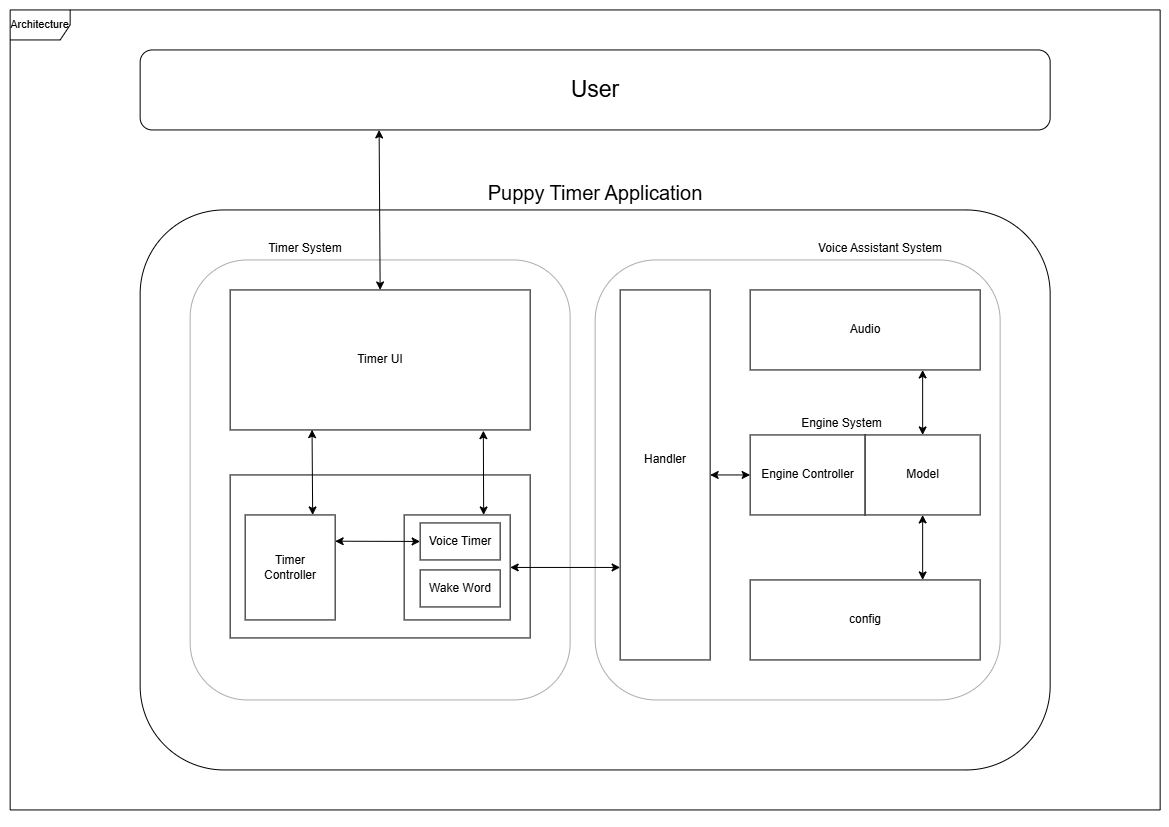

The diagram above was exported from draw.io. Its source (the exported page's mxGraphModel, read from the mxfile embedded in the PNG):
<mxGraphModel dx="1585" dy="823" grid="1" gridSize="10" guides="1" tooltips="1" connect="1" arrows="1" fold="1" page="1" pageScale="1" pageWidth="1169" pageHeight="827" math="0" shadow="0">
  <root>
    <mxCell id="0" />
    <mxCell id="1" parent="0" />
    <mxCell id="lvxFdS2XHklNSrazo-SW-16" parent="1" style="shape=umlFrame;whiteSpace=wrap;html=1;pointerEvents=0;" value="&lt;font style=&quot;font-size: 11px;&quot;&gt;Architecture&lt;/font&gt;" vertex="1">
      <mxGeometry height="800" width="1150" x="10" y="10" as="geometry" />
    </mxCell>
    <mxCell id="2aqfqKq8IPs4mNxjuoZ9-1" parent="1" style="rounded=1;whiteSpace=wrap;html=1;" value="" vertex="1">
      <mxGeometry height="560" width="910" x="140" y="210" as="geometry" />
    </mxCell>
    <mxCell id="2aqfqKq8IPs4mNxjuoZ9-3" parent="1" style="text;html=1;whiteSpace=wrap;strokeColor=none;fillColor=none;align=center;verticalAlign=middle;rounded=0;" value="&lt;font style=&quot;font-size: 20px;&quot;&gt;Puppy Timer Application&lt;/font&gt;" vertex="1">
      <mxGeometry height="30" width="287.5" x="451.25" y="178" as="geometry" />
    </mxCell>
    <mxCell id="yVm2c8hFQO5r18URNov5-1" parent="1" style="rounded=1;whiteSpace=wrap;html=1;strokeColor=#ADADAD;" value="" vertex="1">
      <mxGeometry height="440" width="380" x="190" y="260" as="geometry" />
    </mxCell>
    <mxCell id="yVm2c8hFQO5r18URNov5-4" parent="1" style="rounded=0;whiteSpace=wrap;html=1;" value="Timer UI" vertex="1">
      <mxGeometry height="140" width="300" x="230" y="290" as="geometry" />
    </mxCell>
    <mxCell id="yVm2c8hFQO5r18URNov5-5" parent="1" style="rounded=0;whiteSpace=wrap;html=1;" value="" vertex="1">
      <mxGeometry height="163" width="300" x="230" y="475" as="geometry" />
    </mxCell>
    <mxCell id="yVm2c8hFQO5r18URNov5-6" parent="1" style="text;html=1;whiteSpace=wrap;strokeColor=none;fillColor=none;align=center;verticalAlign=middle;rounded=0;" value="Timer System" vertex="1">
      <mxGeometry height="30" width="90" x="260" y="234" as="geometry" />
    </mxCell>
    <mxCell id="yVm2c8hFQO5r18URNov5-7" parent="1" style="text;html=1;whiteSpace=wrap;strokeColor=none;fillColor=none;align=center;verticalAlign=middle;rounded=0;" value="Voice Assistant System" vertex="1">
      <mxGeometry height="30" width="140" x="810" y="234" as="geometry" />
    </mxCell>
    <mxCell id="yVm2c8hFQO5r18URNov5-8" parent="1" style="rounded=1;whiteSpace=wrap;html=1;strokeColor=#ADADAD;" value="" vertex="1">
      <mxGeometry height="440" width="405" x="595" y="260" as="geometry" />
    </mxCell>
    <mxCell id="yVm2c8hFQO5r18URNov5-9" parent="1" style="rounded=0;whiteSpace=wrap;html=1;" value="Audio" vertex="1">
      <mxGeometry height="80" width="230" x="750" y="290" as="geometry" />
    </mxCell>
    <mxCell id="yVm2c8hFQO5r18URNov5-10" parent="1" style="rounded=0;whiteSpace=wrap;html=1;" value="config" vertex="1">
      <mxGeometry height="80" width="230" x="750" y="580" as="geometry" />
    </mxCell>
    <mxCell id="yVm2c8hFQO5r18URNov5-12" parent="1" style="rounded=0;whiteSpace=wrap;html=1;rotation=90;" value="" vertex="1">
      <mxGeometry height="90" width="370" x="480" y="430" as="geometry" />
    </mxCell>
    <mxCell id="yVm2c8hFQO5r18URNov5-14" connectable="0" parent="1" style="group" value="" vertex="1">
      <mxGeometry height="80" width="230" x="750" y="435" as="geometry" />
    </mxCell>
    <mxCell id="yVm2c8hFQO5r18URNov5-11" parent="yVm2c8hFQO5r18URNov5-14" style="rounded=0;whiteSpace=wrap;html=1;" value="Engine Controller" vertex="1">
      <mxGeometry height="80" width="115" as="geometry" />
    </mxCell>
    <mxCell id="yVm2c8hFQO5r18URNov5-13" parent="yVm2c8hFQO5r18URNov5-14" style="rounded=0;whiteSpace=wrap;html=1;" value="Model" vertex="1">
      <mxGeometry height="80" width="115" x="115" as="geometry" />
    </mxCell>
    <mxCell id="yVm2c8hFQO5r18URNov5-22" edge="1" parent="1" source="yVm2c8hFQO5r18URNov5-10" style="endArrow=classic;startArrow=classic;html=1;rounded=0;exitX=0.75;exitY=0;exitDx=0;exitDy=0;entryX=0.5;entryY=1;entryDx=0;entryDy=0;" target="yVm2c8hFQO5r18URNov5-13" value="">
      <mxGeometry height="50" relative="1" width="50" as="geometry">
        <mxPoint x="560" y="400" as="sourcePoint" />
        <mxPoint x="610" y="350" as="targetPoint" />
      </mxGeometry>
    </mxCell>
    <mxCell id="yVm2c8hFQO5r18URNov5-23" edge="1" parent="1" source="yVm2c8hFQO5r18URNov5-13" style="endArrow=classic;startArrow=classic;html=1;rounded=0;entryX=0.75;entryY=1;entryDx=0;entryDy=0;exitX=0.5;exitY=0;exitDx=0;exitDy=0;" target="yVm2c8hFQO5r18URNov5-9" value="">
      <mxGeometry height="50" relative="1" width="50" as="geometry">
        <mxPoint x="560" y="400" as="sourcePoint" />
        <mxPoint x="610" y="350" as="targetPoint" />
      </mxGeometry>
    </mxCell>
    <mxCell id="yVm2c8hFQO5r18URNov5-24" parent="1" style="text;html=1;whiteSpace=wrap;strokeColor=none;fillColor=none;align=center;verticalAlign=middle;rounded=0;" value="Engine System" vertex="1">
      <mxGeometry height="30" width="115" x="784" y="409" as="geometry" />
    </mxCell>
    <mxCell id="yVm2c8hFQO5r18URNov5-25" edge="1" parent="1" source="yVm2c8hFQO5r18URNov5-12" style="endArrow=classic;startArrow=classic;html=1;rounded=0;entryX=0;entryY=0.5;entryDx=0;entryDy=0;exitX=0.5;exitY=0;exitDx=0;exitDy=0;" target="yVm2c8hFQO5r18URNov5-11" value="">
      <mxGeometry height="50" relative="1" width="50" as="geometry">
        <mxPoint x="560" y="400" as="sourcePoint" />
        <mxPoint x="610" y="350" as="targetPoint" />
      </mxGeometry>
    </mxCell>
    <mxCell id="yVm2c8hFQO5r18URNov5-26" parent="1" style="text;html=1;whiteSpace=wrap;strokeColor=none;fillColor=none;align=center;verticalAlign=middle;rounded=0;" value="Handler" vertex="1">
      <mxGeometry height="30" width="60" x="635" y="445" as="geometry" />
    </mxCell>
    <mxCell id="yVm2c8hFQO5r18URNov5-27" edge="1" parent="1" source="yVm2c8hFQO5r18URNov5-31" style="endArrow=classic;startArrow=classic;html=1;rounded=0;entryX=0.75;entryY=1;entryDx=0;entryDy=0;exitX=1;exitY=0.5;exitDx=0;exitDy=0;" target="yVm2c8hFQO5r18URNov5-12" value="">
      <mxGeometry height="50" relative="1" width="50" as="geometry">
        <mxPoint x="560" y="400" as="sourcePoint" />
        <mxPoint x="610" y="350" as="targetPoint" />
      </mxGeometry>
    </mxCell>
    <mxCell id="yVm2c8hFQO5r18URNov5-28" parent="1" style="rounded=1;whiteSpace=wrap;html=1;" value="&lt;font style=&quot;font-size: 23px;&quot;&gt;User&lt;/font&gt;" vertex="1">
      <mxGeometry height="80" width="910" x="140" y="50" as="geometry" />
    </mxCell>
    <mxCell id="yVm2c8hFQO5r18URNov5-29" edge="1" parent="1" source="yVm2c8hFQO5r18URNov5-4" style="endArrow=classic;startArrow=classic;html=1;rounded=0;exitX=0.5;exitY=0;exitDx=0;exitDy=0;" value="">
      <mxGeometry height="50" relative="1" width="50" as="geometry">
        <mxPoint x="376" y="290" as="sourcePoint" />
        <mxPoint x="378.97" y="130" as="targetPoint" />
      </mxGeometry>
    </mxCell>
    <mxCell id="yVm2c8hFQO5r18URNov5-30" parent="1" style="rounded=0;whiteSpace=wrap;html=1;" value="Timer&lt;br&gt;Controller" vertex="1">
      <mxGeometry height="105" width="90" x="245" y="515" as="geometry" />
    </mxCell>
    <mxCell id="yVm2c8hFQO5r18URNov5-31" parent="1" style="rounded=0;whiteSpace=wrap;html=1;" value="" vertex="1">
      <mxGeometry height="105" width="106" x="404" y="515" as="geometry" />
    </mxCell>
    <mxCell id="yVm2c8hFQO5r18URNov5-32" parent="1" style="rounded=0;whiteSpace=wrap;html=1;" value="Voice Ti&lt;span style=&quot;background-color: transparent; color: light-dark(rgb(0, 0, 0), rgb(255, 255, 255));&quot;&gt;mer&lt;/span&gt;" vertex="1">
      <mxGeometry height="37" width="80" x="420" y="523" as="geometry" />
    </mxCell>
    <mxCell id="yVm2c8hFQO5r18URNov5-33" parent="1" style="rounded=0;whiteSpace=wrap;html=1;" value="Wake Word" vertex="1">
      <mxGeometry height="37" width="80" x="420" y="570" as="geometry" />
    </mxCell>
    <mxCell id="yVm2c8hFQO5r18URNov5-34" edge="1" parent="1" source="yVm2c8hFQO5r18URNov5-30" style="endArrow=classic;startArrow=classic;html=1;rounded=0;exitX=1;exitY=0.25;exitDx=0;exitDy=0;entryX=0;entryY=0.5;entryDx=0;entryDy=0;" target="yVm2c8hFQO5r18URNov5-32" value="">
      <mxGeometry height="50" relative="1" width="50" as="geometry">
        <mxPoint x="570" y="410" as="sourcePoint" />
        <mxPoint x="620" y="360" as="targetPoint" />
      </mxGeometry>
    </mxCell>
    <mxCell id="yVm2c8hFQO5r18URNov5-35" edge="1" parent="1" source="yVm2c8hFQO5r18URNov5-31" style="endArrow=classic;startArrow=classic;html=1;rounded=0;exitX=0.75;exitY=0;exitDx=0;exitDy=0;entryX=0.844;entryY=1.005;entryDx=0;entryDy=0;fontStyle=4;entryPerimeter=0;" target="yVm2c8hFQO5r18URNov5-4" value="">
      <mxGeometry height="50" relative="1" width="50" as="geometry">
        <mxPoint x="456" y="515" as="sourcePoint" />
        <mxPoint x="457" y="430" as="targetPoint" />
      </mxGeometry>
    </mxCell>
    <mxCell id="yVm2c8hFQO5r18URNov5-36" edge="1" parent="1" source="yVm2c8hFQO5r18URNov5-30" style="endArrow=classic;startArrow=classic;html=1;rounded=0;exitX=0.75;exitY=0;exitDx=0;exitDy=0;entryX=0.273;entryY=0.998;entryDx=0;entryDy=0;entryPerimeter=0;" target="yVm2c8hFQO5r18URNov5-4" value="">
      <mxGeometry height="50" relative="1" width="50" as="geometry">
        <mxPoint x="570" y="410" as="sourcePoint" />
        <mxPoint x="330" y="440" as="targetPoint" />
      </mxGeometry>
    </mxCell>
  </root>
</mxGraphModel>